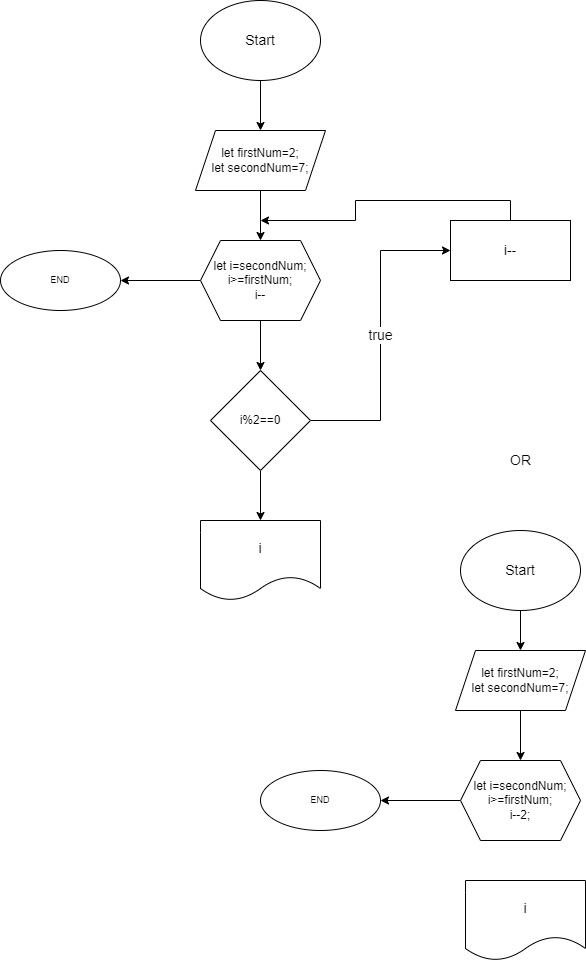

The diagram above was exported from draw.io. Its source (the exported page's mxGraphModel, read from the mxfile embedded in the PNG):
<mxGraphModel dx="972" dy="523" grid="1" gridSize="10" guides="1" tooltips="1" connect="1" arrows="1" fold="1" page="1" pageScale="1" pageWidth="850" pageHeight="1100" math="0" shadow="0">
  <root>
    <mxCell id="0" />
    <mxCell id="1" parent="0" />
    <mxCell id="j5VIx-RJS4SbbUVA9mjv-4" value="" style="edgeStyle=orthogonalEdgeStyle;rounded=0;orthogonalLoop=1;jettySize=auto;html=1;fontSize=9;" edge="1" parent="1" source="j5VIx-RJS4SbbUVA9mjv-1" target="j5VIx-RJS4SbbUVA9mjv-3">
      <mxGeometry relative="1" as="geometry" />
    </mxCell>
    <mxCell id="j5VIx-RJS4SbbUVA9mjv-1" value="&lt;font style=&quot;font-size: 14px;&quot;&gt;Start&lt;/font&gt;" style="ellipse;whiteSpace=wrap;html=1;" vertex="1" parent="1">
      <mxGeometry x="310" y="120" width="120" height="80" as="geometry" />
    </mxCell>
    <mxCell id="j5VIx-RJS4SbbUVA9mjv-6" style="edgeStyle=orthogonalEdgeStyle;rounded=0;orthogonalLoop=1;jettySize=auto;html=1;exitX=0.5;exitY=1;exitDx=0;exitDy=0;entryX=0.5;entryY=0;entryDx=0;entryDy=0;fontSize=9;" edge="1" parent="1" source="j5VIx-RJS4SbbUVA9mjv-3" target="j5VIx-RJS4SbbUVA9mjv-5">
      <mxGeometry relative="1" as="geometry" />
    </mxCell>
    <mxCell id="j5VIx-RJS4SbbUVA9mjv-3" value="let firstNum=2;&lt;br&gt;let secondNum=7;&lt;br&gt;" style="shape=parallelogram;perimeter=parallelogramPerimeter;whiteSpace=wrap;html=1;fixedSize=1;" vertex="1" parent="1">
      <mxGeometry x="305" y="250" width="130" height="60" as="geometry" />
    </mxCell>
    <mxCell id="j5VIx-RJS4SbbUVA9mjv-8" style="edgeStyle=orthogonalEdgeStyle;rounded=0;orthogonalLoop=1;jettySize=auto;html=1;exitX=0.5;exitY=1;exitDx=0;exitDy=0;entryX=0.5;entryY=0;entryDx=0;entryDy=0;fontSize=12;" edge="1" parent="1" source="j5VIx-RJS4SbbUVA9mjv-5" target="j5VIx-RJS4SbbUVA9mjv-7">
      <mxGeometry relative="1" as="geometry" />
    </mxCell>
    <mxCell id="j5VIx-RJS4SbbUVA9mjv-18" value="" style="edgeStyle=orthogonalEdgeStyle;rounded=0;orthogonalLoop=1;jettySize=auto;html=1;fontSize=14;" edge="1" parent="1" source="j5VIx-RJS4SbbUVA9mjv-5" target="j5VIx-RJS4SbbUVA9mjv-17">
      <mxGeometry relative="1" as="geometry" />
    </mxCell>
    <mxCell id="j5VIx-RJS4SbbUVA9mjv-5" value="&lt;font style=&quot;font-size: 12px;&quot;&gt;let i=secondNum;&lt;br&gt;i&amp;gt;=firstNum;&lt;br&gt;i--&lt;/font&gt;" style="shape=hexagon;perimeter=hexagonPerimeter2;whiteSpace=wrap;html=1;fixedSize=1;fontSize=9;" vertex="1" parent="1">
      <mxGeometry x="310" y="360" width="120" height="80" as="geometry" />
    </mxCell>
    <mxCell id="j5VIx-RJS4SbbUVA9mjv-10" value="" style="edgeStyle=orthogonalEdgeStyle;rounded=0;orthogonalLoop=1;jettySize=auto;html=1;fontSize=12;" edge="1" parent="1" source="j5VIx-RJS4SbbUVA9mjv-7" target="j5VIx-RJS4SbbUVA9mjv-9">
      <mxGeometry relative="1" as="geometry" />
    </mxCell>
    <mxCell id="j5VIx-RJS4SbbUVA9mjv-12" value="true" style="edgeStyle=orthogonalEdgeStyle;rounded=0;orthogonalLoop=1;jettySize=auto;html=1;exitX=1;exitY=0.5;exitDx=0;exitDy=0;entryX=0;entryY=0.5;entryDx=0;entryDy=0;fontSize=14;" edge="1" parent="1" source="j5VIx-RJS4SbbUVA9mjv-7" target="j5VIx-RJS4SbbUVA9mjv-11">
      <mxGeometry relative="1" as="geometry" />
    </mxCell>
    <mxCell id="j5VIx-RJS4SbbUVA9mjv-7" value="i%2==0" style="rhombus;whiteSpace=wrap;html=1;fontSize=12;" vertex="1" parent="1">
      <mxGeometry x="320" y="490" width="100" height="100" as="geometry" />
    </mxCell>
    <mxCell id="j5VIx-RJS4SbbUVA9mjv-9" value="&lt;font style=&quot;font-size: 14px;&quot;&gt;i&lt;/font&gt;" style="shape=document;whiteSpace=wrap;html=1;boundedLbl=1;" vertex="1" parent="1">
      <mxGeometry x="310" y="640" width="120" height="80" as="geometry" />
    </mxCell>
    <mxCell id="j5VIx-RJS4SbbUVA9mjv-16" style="edgeStyle=orthogonalEdgeStyle;rounded=0;orthogonalLoop=1;jettySize=auto;html=1;exitX=0.5;exitY=0;exitDx=0;exitDy=0;fontSize=14;" edge="1" parent="1" source="j5VIx-RJS4SbbUVA9mjv-11">
      <mxGeometry relative="1" as="geometry">
        <mxPoint x="370" y="340" as="targetPoint" />
      </mxGeometry>
    </mxCell>
    <mxCell id="j5VIx-RJS4SbbUVA9mjv-11" value="i--" style="rounded=0;whiteSpace=wrap;html=1;fontSize=14;" vertex="1" parent="1">
      <mxGeometry x="560" y="340" width="120" height="60" as="geometry" />
    </mxCell>
    <mxCell id="j5VIx-RJS4SbbUVA9mjv-17" value="END" style="ellipse;whiteSpace=wrap;html=1;fontSize=9;" vertex="1" parent="1">
      <mxGeometry x="110" y="370" width="120" height="60" as="geometry" />
    </mxCell>
    <mxCell id="j5VIx-RJS4SbbUVA9mjv-21" style="edgeStyle=orthogonalEdgeStyle;rounded=0;orthogonalLoop=1;jettySize=auto;html=1;exitX=0.5;exitY=1;exitDx=0;exitDy=0;entryX=0.5;entryY=0;entryDx=0;entryDy=0;fontSize=14;" edge="1" parent="1" source="j5VIx-RJS4SbbUVA9mjv-19" target="j5VIx-RJS4SbbUVA9mjv-20">
      <mxGeometry relative="1" as="geometry" />
    </mxCell>
    <mxCell id="j5VIx-RJS4SbbUVA9mjv-19" value="Start" style="ellipse;whiteSpace=wrap;html=1;fontSize=14;" vertex="1" parent="1">
      <mxGeometry x="570" y="650" width="120" height="80" as="geometry" />
    </mxCell>
    <mxCell id="j5VIx-RJS4SbbUVA9mjv-23" style="edgeStyle=orthogonalEdgeStyle;rounded=0;orthogonalLoop=1;jettySize=auto;html=1;exitX=0.5;exitY=1;exitDx=0;exitDy=0;fontSize=14;" edge="1" parent="1" source="j5VIx-RJS4SbbUVA9mjv-20" target="j5VIx-RJS4SbbUVA9mjv-22">
      <mxGeometry relative="1" as="geometry" />
    </mxCell>
    <mxCell id="j5VIx-RJS4SbbUVA9mjv-20" value="let firstNum=2;&lt;br&gt;let secondNum=7;&lt;br&gt;" style="shape=parallelogram;perimeter=parallelogramPerimeter;whiteSpace=wrap;html=1;fixedSize=1;" vertex="1" parent="1">
      <mxGeometry x="565" y="770" width="130" height="60" as="geometry" />
    </mxCell>
    <mxCell id="j5VIx-RJS4SbbUVA9mjv-26" value="" style="edgeStyle=orthogonalEdgeStyle;rounded=0;orthogonalLoop=1;jettySize=auto;html=1;fontSize=14;" edge="1" parent="1" source="j5VIx-RJS4SbbUVA9mjv-22" target="j5VIx-RJS4SbbUVA9mjv-25">
      <mxGeometry relative="1" as="geometry" />
    </mxCell>
    <mxCell id="j5VIx-RJS4SbbUVA9mjv-22" value="&lt;font style=&quot;font-size: 12px;&quot;&gt;let i=secondNum;&lt;br&gt;i&amp;gt;=firstNum;&lt;br&gt;i--2;&lt;/font&gt;" style="shape=hexagon;perimeter=hexagonPerimeter2;whiteSpace=wrap;html=1;fixedSize=1;fontSize=9;" vertex="1" parent="1">
      <mxGeometry x="570" y="880" width="120" height="80" as="geometry" />
    </mxCell>
    <mxCell id="j5VIx-RJS4SbbUVA9mjv-24" value="i" style="shape=document;whiteSpace=wrap;html=1;boundedLbl=1;fontSize=14;" vertex="1" parent="1">
      <mxGeometry x="575" y="1000" width="120" height="80" as="geometry" />
    </mxCell>
    <mxCell id="j5VIx-RJS4SbbUVA9mjv-25" value="END" style="ellipse;whiteSpace=wrap;html=1;fontSize=9;" vertex="1" parent="1">
      <mxGeometry x="370" y="890" width="120" height="60" as="geometry" />
    </mxCell>
    <mxCell id="j5VIx-RJS4SbbUVA9mjv-28" value="OR" style="text;html=1;align=center;verticalAlign=middle;resizable=0;points=[];autosize=1;strokeColor=none;fillColor=none;fontSize=14;" vertex="1" parent="1">
      <mxGeometry x="610" y="565" width="40" height="30" as="geometry" />
    </mxCell>
  </root>
</mxGraphModel>